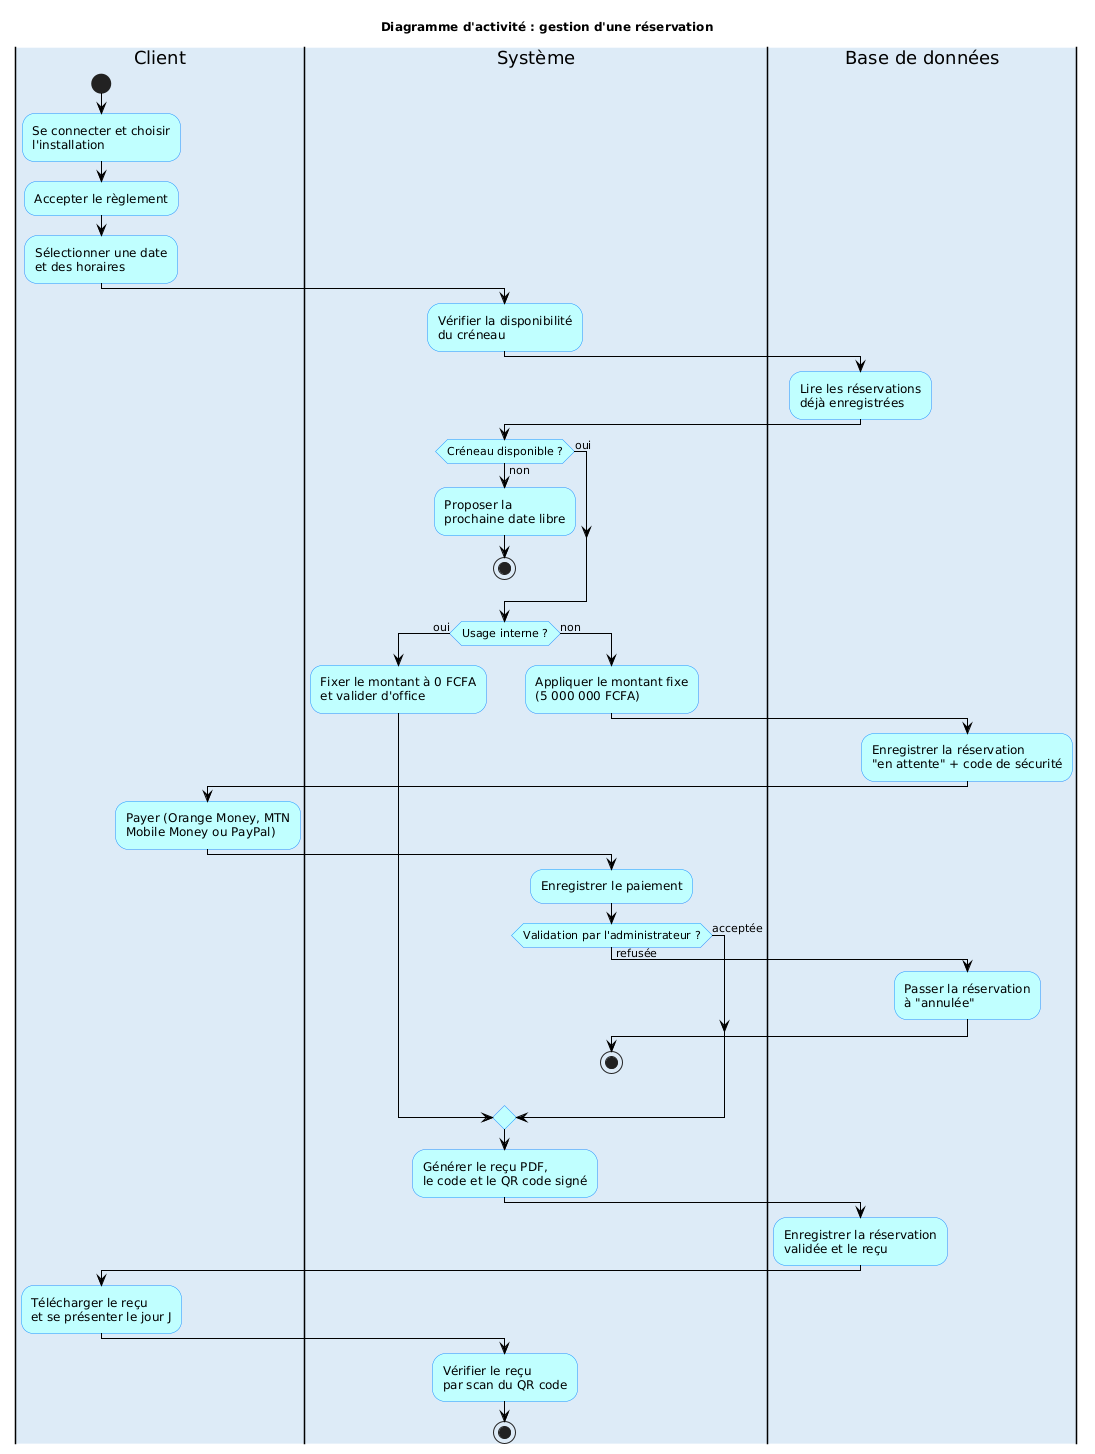

The diagram above was rendered by PlantUML. Its source (embedded in the PNG):
@startuml
!include style.iuml
title Diagramme d'activité : gestion d'une réservation
|#DDEBF7|Client|
start
:Se connecter et choisir\nl'installation;
:Accepter le règlement;
:Sélectionner une date\net des horaires;
|#DDEBF7|Système|
:Vérifier la disponibilité\ndu créneau;
|#DDEBF7|Base de données|
:Lire les réservations\ndéjà enregistrées;
|#DDEBF7|Système|
if (Créneau disponible ?) then (non)
  :Proposer la\nprochaine date libre;
  stop
else (oui)
endif
if (Usage interne ?) then (oui)
  :Fixer le montant à 0 FCFA\net valider d'office;
else (non)
  :Appliquer le montant fixe\n(5 000 000 FCFA);
  |#DDEBF7|Base de données|
  :Enregistrer la réservation\n"en attente" + code de sécurité;
  |#DDEBF7|Client|
  :Payer (Orange Money, MTN\nMobile Money ou PayPal);
  |#DDEBF7|Système|
  :Enregistrer le paiement;
  if (Validation par l'administrateur ?) then (refusée)
    |#DDEBF7|Base de données|
    :Passer la réservation\nà "annulée";
    |#DDEBF7|Système|
    stop
  else (acceptée)
  endif
endif
:Générer le reçu PDF,\nle code et le QR code signé;
|#DDEBF7|Base de données|
:Enregistrer la réservation\nvalidée et le reçu;
|#DDEBF7|Client|
:Télécharger le reçu\net se présenter le jour J;
|#DDEBF7|Système|
:Vérifier le reçu\npar scan du QR code;
stop
@enduml